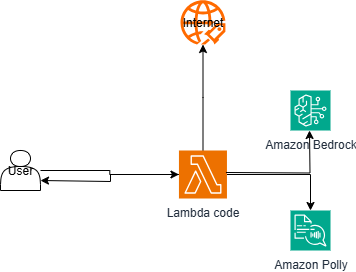

The diagram above was exported from draw.io. Its source (the exported page's mxGraphModel, read from the mxfile embedded in the PNG):
<mxGraphModel dx="858" dy="1393" grid="1" gridSize="10" guides="1" tooltips="1" connect="1" arrows="1" fold="1" page="1" pageScale="1" pageWidth="850" pageHeight="1100" math="0" shadow="0">
  <root>
    <mxCell id="0" />
    <mxCell id="1" parent="0" />
    <mxCell id="Ns8xJMlgFkqYCX-eBj_t-7" value="" style="edgeStyle=orthogonalEdgeStyle;rounded=0;orthogonalLoop=1;jettySize=auto;html=1;entryX=0;entryY=0.5;entryDx=0;entryDy=0;entryPerimeter=0;" edge="1" parent="1" source="yUHjY6LWeJJk_gq31h6d-1" target="yUHjY6LWeJJk_gq31h6d-5">
      <mxGeometry relative="1" as="geometry">
        <mxPoint x="130" y="160" as="targetPoint" />
      </mxGeometry>
    </mxCell>
    <mxCell id="yUHjY6LWeJJk_gq31h6d-1" value="User" style="shape=actor;whiteSpace=wrap;html=1;" parent="1" vertex="1">
      <mxGeometry x="30" y="140" width="40" height="40" as="geometry" />
    </mxCell>
    <mxCell id="yUHjY6LWeJJk_gq31h6d-4" value="Internet" style="points=[];aspect=fixed;html=1;align=center;shadow=0;dashed=0;fillColor=#FF6A00;strokeColor=none;shape=mxgraph.alibaba_cloud.uis_ultimate_internet_service;" parent="1" vertex="1">
      <mxGeometry x="210" y="-10.16" width="44.9" height="44.16" as="geometry" />
    </mxCell>
    <mxCell id="Ns8xJMlgFkqYCX-eBj_t-3" value="" style="edgeStyle=orthogonalEdgeStyle;rounded=0;orthogonalLoop=1;jettySize=auto;html=1;" edge="1" parent="1" source="yUHjY6LWeJJk_gq31h6d-5" target="yUHjY6LWeJJk_gq31h6d-4">
      <mxGeometry relative="1" as="geometry" />
    </mxCell>
    <mxCell id="Ns8xJMlgFkqYCX-eBj_t-4" value="" style="edgeStyle=orthogonalEdgeStyle;rounded=0;orthogonalLoop=1;jettySize=auto;html=1;" edge="1" parent="1" source="yUHjY6LWeJJk_gq31h6d-5" target="Ns8xJMlgFkqYCX-eBj_t-1">
      <mxGeometry relative="1" as="geometry" />
    </mxCell>
    <mxCell id="Ns8xJMlgFkqYCX-eBj_t-8" style="edgeStyle=orthogonalEdgeStyle;rounded=0;orthogonalLoop=1;jettySize=auto;html=1;" edge="1" parent="1" source="yUHjY6LWeJJk_gq31h6d-5">
      <mxGeometry relative="1" as="geometry">
        <mxPoint x="70" y="170" as="targetPoint" />
        <Array as="points">
          <mxPoint x="140" y="164" />
          <mxPoint x="140" y="171" />
        </Array>
      </mxGeometry>
    </mxCell>
    <mxCell id="yUHjY6LWeJJk_gq31h6d-5" value="Lambda code" style="sketch=0;points=[[0,0,0],[0.25,0,0],[0.5,0,0],[0.75,0,0],[1,0,0],[0,1,0],[0.25,1,0],[0.5,1,0],[0.75,1,0],[1,1,0],[0,0.25,0],[0,0.5,0],[0,0.75,0],[1,0.25,0],[1,0.5,0],[1,0.75,0]];outlineConnect=0;fontColor=#232F3E;fillColor=#ED7100;strokeColor=#ffffff;dashed=0;verticalLabelPosition=bottom;verticalAlign=top;align=center;html=1;fontSize=12;fontStyle=0;aspect=fixed;shape=mxgraph.aws4.resourceIcon;resIcon=mxgraph.aws4.lambda;" parent="1" vertex="1">
      <mxGeometry x="208.45" y="140" width="48" height="48" as="geometry" />
    </mxCell>
    <mxCell id="yUHjY6LWeJJk_gq31h6d-6" value="Amazon Bedrock" style="sketch=0;points=[[0,0,0],[0.25,0,0],[0.5,0,0],[0.75,0,0],[1,0,0],[0,1,0],[0.25,1,0],[0.5,1,0],[0.75,1,0],[1,1,0],[0,0.25,0],[0,0.5,0],[0,0.75,0],[1,0.25,0],[1,0.5,0],[1,0.75,0]];outlineConnect=0;fontColor=#232F3E;fillColor=#01A88D;strokeColor=#ffffff;dashed=0;verticalLabelPosition=bottom;verticalAlign=top;align=center;html=1;fontSize=12;fontStyle=0;aspect=fixed;shape=mxgraph.aws4.resourceIcon;resIcon=mxgraph.aws4.bedrock;" parent="1" vertex="1">
      <mxGeometry x="320" y="80" width="40" height="40" as="geometry" />
    </mxCell>
    <mxCell id="Ns8xJMlgFkqYCX-eBj_t-1" value="Amazon Polly" style="sketch=0;points=[[0,0,0],[0.25,0,0],[0.5,0,0],[0.75,0,0],[1,0,0],[0,1,0],[0.25,1,0],[0.5,1,0],[0.75,1,0],[1,1,0],[0,0.25,0],[0,0.5,0],[0,0.75,0],[1,0.25,0],[1,0.5,0],[1,0.75,0]];outlineConnect=0;fontColor=#232F3E;fillColor=#01A88D;strokeColor=#ffffff;dashed=0;verticalLabelPosition=bottom;verticalAlign=top;align=center;html=1;fontSize=12;fontStyle=0;aspect=fixed;shape=mxgraph.aws4.resourceIcon;resIcon=mxgraph.aws4.polly;" vertex="1" parent="1">
      <mxGeometry x="320" y="200" width="40" height="40" as="geometry" />
    </mxCell>
    <mxCell id="Ns8xJMlgFkqYCX-eBj_t-5" value="" style="edgeStyle=orthogonalEdgeStyle;rounded=0;orthogonalLoop=1;jettySize=auto;html=1;entryX=0.5;entryY=1;entryDx=0;entryDy=0;entryPerimeter=0;" edge="1" parent="1">
      <mxGeometry relative="1" as="geometry">
        <mxPoint x="255.45" y="162" as="sourcePoint" />
        <mxPoint x="339" y="120" as="targetPoint" />
      </mxGeometry>
    </mxCell>
  </root>
</mxGraphModel>